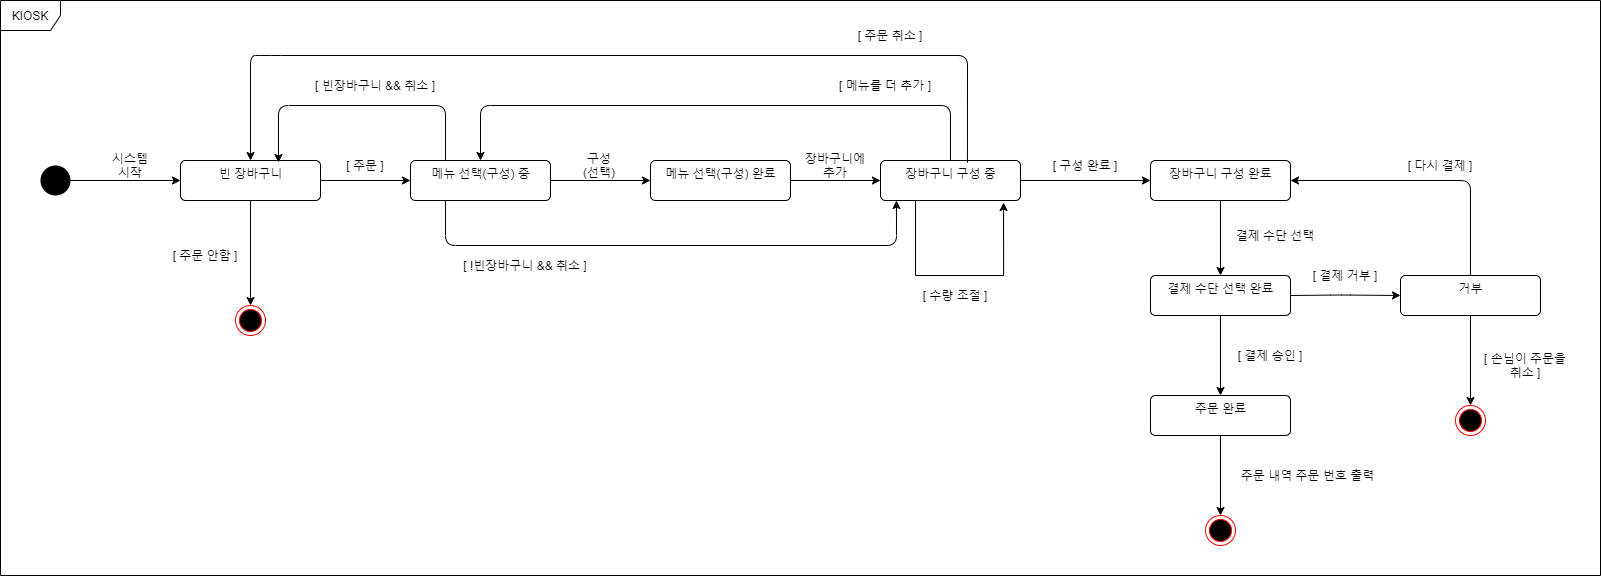

The diagram above was exported from draw.io. Its source (the exported page's mxGraphModel, read from the mxfile embedded in the PNG):
<mxGraphModel dx="2889" dy="1154" grid="1" gridSize="10" guides="1" tooltips="1" connect="1" arrows="1" fold="1" page="1" pageScale="1" pageWidth="827" pageHeight="1169" math="0" shadow="0">
  <root>
    <mxCell id="0" />
    <mxCell id="1" parent="0" />
    <mxCell id="8054SFOE1MTh788rlJeO-1" value="" style="ellipse;fillColor=#000000;strokeColor=none;" vertex="1" parent="1">
      <mxGeometry x="-220" y="250" width="30" height="30" as="geometry" />
    </mxCell>
    <mxCell id="8054SFOE1MTh788rlJeO-2" value="메뉴 선택(구성) 중" style="html=1;align=center;verticalAlign=top;rounded=1;absoluteArcSize=1;arcSize=10;dashed=0;" vertex="1" parent="1">
      <mxGeometry x="150" y="245" width="140" height="40" as="geometry" />
    </mxCell>
    <mxCell id="8054SFOE1MTh788rlJeO-3" value="" style="endArrow=classic;html=1;exitX=1;exitY=0.5;exitDx=0;exitDy=0;entryX=0;entryY=0.5;entryDx=0;entryDy=0;" edge="1" parent="1" source="8054SFOE1MTh788rlJeO-1" target="8054SFOE1MTh788rlJeO-23">
      <mxGeometry width="50" height="50" relative="1" as="geometry">
        <mxPoint x="60" y="270" as="sourcePoint" />
        <mxPoint x="-70" y="265" as="targetPoint" />
      </mxGeometry>
    </mxCell>
    <mxCell id="8054SFOE1MTh788rlJeO-4" value="시스템 시작" style="text;html=1;strokeColor=none;fillColor=none;align=center;verticalAlign=middle;whiteSpace=wrap;rounded=0;" vertex="1" parent="1">
      <mxGeometry x="-150" y="240" width="40" height="20" as="geometry" />
    </mxCell>
    <mxCell id="8054SFOE1MTh788rlJeO-5" value="메뉴 선택(구성) 완료" style="html=1;align=center;verticalAlign=top;rounded=1;absoluteArcSize=1;arcSize=10;dashed=0;" vertex="1" parent="1">
      <mxGeometry x="390" y="245" width="140" height="40" as="geometry" />
    </mxCell>
    <mxCell id="8054SFOE1MTh788rlJeO-6" value="" style="endArrow=classic;html=1;exitX=1;exitY=0.5;exitDx=0;exitDy=0;entryX=0;entryY=0.5;entryDx=0;entryDy=0;" edge="1" parent="1" source="8054SFOE1MTh788rlJeO-2" target="8054SFOE1MTh788rlJeO-5">
      <mxGeometry width="50" height="50" relative="1" as="geometry">
        <mxPoint x="300" y="190" as="sourcePoint" />
        <mxPoint x="350" y="140" as="targetPoint" />
      </mxGeometry>
    </mxCell>
    <mxCell id="8054SFOE1MTh788rlJeO-10" value="구성(선택)" style="text;html=1;strokeColor=none;fillColor=none;align=center;verticalAlign=middle;whiteSpace=wrap;rounded=0;" vertex="1" parent="1">
      <mxGeometry x="319" y="240" width="40" height="20" as="geometry" />
    </mxCell>
    <mxCell id="8054SFOE1MTh788rlJeO-17" style="edgeStyle=orthogonalEdgeStyle;rounded=0;orthogonalLoop=1;jettySize=auto;html=1;exitX=0.25;exitY=1;exitDx=0;exitDy=0;entryX=0.879;entryY=1.05;entryDx=0;entryDy=0;entryPerimeter=0;" edge="1" parent="1" source="8054SFOE1MTh788rlJeO-11" target="8054SFOE1MTh788rlJeO-11">
      <mxGeometry relative="1" as="geometry">
        <mxPoint x="740" y="360" as="targetPoint" />
        <Array as="points">
          <mxPoint x="655" y="360" />
          <mxPoint x="743" y="360" />
        </Array>
      </mxGeometry>
    </mxCell>
    <mxCell id="8054SFOE1MTh788rlJeO-11" value="장바구니 구성 중" style="html=1;align=center;verticalAlign=top;rounded=1;absoluteArcSize=1;arcSize=10;dashed=0;" vertex="1" parent="1">
      <mxGeometry x="620" y="245" width="140" height="40" as="geometry" />
    </mxCell>
    <mxCell id="8054SFOE1MTh788rlJeO-12" value="" style="endArrow=classic;html=1;exitX=1;exitY=0.5;exitDx=0;exitDy=0;entryX=0;entryY=0.5;entryDx=0;entryDy=0;" edge="1" parent="1" source="8054SFOE1MTh788rlJeO-5" target="8054SFOE1MTh788rlJeO-11">
      <mxGeometry width="50" height="50" relative="1" as="geometry">
        <mxPoint x="550" y="220" as="sourcePoint" />
        <mxPoint x="600" y="170" as="targetPoint" />
      </mxGeometry>
    </mxCell>
    <mxCell id="8054SFOE1MTh788rlJeO-13" value="장바구니에 추가" style="text;html=1;strokeColor=none;fillColor=none;align=center;verticalAlign=middle;whiteSpace=wrap;rounded=0;" vertex="1" parent="1">
      <mxGeometry x="540" y="240" width="70" height="20" as="geometry" />
    </mxCell>
    <mxCell id="8054SFOE1MTh788rlJeO-14" value="" style="endArrow=classic;html=1;exitX=0.5;exitY=0;exitDx=0;exitDy=0;entryX=0.5;entryY=0;entryDx=0;entryDy=0;" edge="1" parent="1" source="8054SFOE1MTh788rlJeO-11" target="8054SFOE1MTh788rlJeO-2">
      <mxGeometry width="50" height="50" relative="1" as="geometry">
        <mxPoint x="709" y="125" as="sourcePoint" />
        <mxPoint x="469" y="125" as="targetPoint" />
        <Array as="points">
          <mxPoint x="690" y="190" />
          <mxPoint x="220" y="190" />
        </Array>
      </mxGeometry>
    </mxCell>
    <mxCell id="8054SFOE1MTh788rlJeO-15" value="[ 메뉴를 더 추가 ]" style="text;html=1;strokeColor=none;fillColor=none;align=center;verticalAlign=middle;whiteSpace=wrap;rounded=0;" vertex="1" parent="1">
      <mxGeometry x="570" y="160" width="110" height="20" as="geometry" />
    </mxCell>
    <mxCell id="8054SFOE1MTh788rlJeO-18" value="[ 수량 조절 ]" style="text;html=1;strokeColor=none;fillColor=none;align=center;verticalAlign=middle;whiteSpace=wrap;rounded=0;" vertex="1" parent="1">
      <mxGeometry x="650" y="370" width="90" height="20" as="geometry" />
    </mxCell>
    <mxCell id="8054SFOE1MTh788rlJeO-19" value="장바구니 구성 완료" style="html=1;align=center;verticalAlign=top;rounded=1;absoluteArcSize=1;arcSize=10;dashed=0;" vertex="1" parent="1">
      <mxGeometry x="890" y="245" width="140" height="40" as="geometry" />
    </mxCell>
    <mxCell id="8054SFOE1MTh788rlJeO-21" value="" style="endArrow=classic;html=1;exitX=1;exitY=0.5;exitDx=0;exitDy=0;entryX=0;entryY=0.5;entryDx=0;entryDy=0;" edge="1" parent="1" source="8054SFOE1MTh788rlJeO-11" target="8054SFOE1MTh788rlJeO-19">
      <mxGeometry width="50" height="50" relative="1" as="geometry">
        <mxPoint x="760" y="210" as="sourcePoint" />
        <mxPoint x="810" y="160" as="targetPoint" />
      </mxGeometry>
    </mxCell>
    <mxCell id="8054SFOE1MTh788rlJeO-22" value="[ 구성 완료 ]" style="text;html=1;strokeColor=none;fillColor=none;align=center;verticalAlign=middle;whiteSpace=wrap;rounded=0;" vertex="1" parent="1">
      <mxGeometry x="770" y="240" width="110" height="20" as="geometry" />
    </mxCell>
    <mxCell id="8054SFOE1MTh788rlJeO-23" value="빈 장바구니" style="html=1;align=center;verticalAlign=top;rounded=1;absoluteArcSize=1;arcSize=10;dashed=0;" vertex="1" parent="1">
      <mxGeometry x="-80" y="245" width="140" height="40" as="geometry" />
    </mxCell>
    <mxCell id="8054SFOE1MTh788rlJeO-24" value="" style="endArrow=classic;html=1;exitX=1;exitY=0.5;exitDx=0;exitDy=0;entryX=0;entryY=0.5;entryDx=0;entryDy=0;" edge="1" parent="1" source="8054SFOE1MTh788rlJeO-23" target="8054SFOE1MTh788rlJeO-2">
      <mxGeometry width="50" height="50" relative="1" as="geometry">
        <mxPoint x="70" y="230" as="sourcePoint" />
        <mxPoint x="120" y="180" as="targetPoint" />
      </mxGeometry>
    </mxCell>
    <mxCell id="8054SFOE1MTh788rlJeO-25" value="" style="ellipse;html=1;shape=endState;fillColor=#000000;strokeColor=#ff0000;" vertex="1" parent="1">
      <mxGeometry x="-25" y="390" width="30" height="30" as="geometry" />
    </mxCell>
    <mxCell id="8054SFOE1MTh788rlJeO-26" value="" style="endArrow=classic;html=1;entryX=0.5;entryY=0;entryDx=0;entryDy=0;exitX=0.5;exitY=1;exitDx=0;exitDy=0;" edge="1" parent="1" source="8054SFOE1MTh788rlJeO-23" target="8054SFOE1MTh788rlJeO-25">
      <mxGeometry width="50" height="50" relative="1" as="geometry">
        <mxPoint x="-140" y="380" as="sourcePoint" />
        <mxPoint x="-90" y="330" as="targetPoint" />
      </mxGeometry>
    </mxCell>
    <mxCell id="8054SFOE1MTh788rlJeO-27" value="[ 주문 안함 ]" style="text;html=1;strokeColor=none;fillColor=none;align=center;verticalAlign=middle;whiteSpace=wrap;rounded=0;" vertex="1" parent="1">
      <mxGeometry x="-90" y="330" width="70" height="20" as="geometry" />
    </mxCell>
    <mxCell id="8054SFOE1MTh788rlJeO-28" value="[ 주문 ]" style="text;html=1;strokeColor=none;fillColor=none;align=center;verticalAlign=middle;whiteSpace=wrap;rounded=0;" vertex="1" parent="1">
      <mxGeometry x="80" y="240" width="50" height="20" as="geometry" />
    </mxCell>
    <mxCell id="8054SFOE1MTh788rlJeO-29" value="" style="endArrow=classic;html=1;exitX=0.621;exitY=0.05;exitDx=0;exitDy=0;exitPerimeter=0;entryX=0.5;entryY=0;entryDx=0;entryDy=0;" edge="1" parent="1" source="8054SFOE1MTh788rlJeO-11" target="8054SFOE1MTh788rlJeO-23">
      <mxGeometry width="50" height="50" relative="1" as="geometry">
        <mxPoint x="710" y="220" as="sourcePoint" />
        <mxPoint x="-10" y="220" as="targetPoint" />
        <Array as="points">
          <mxPoint x="707" y="140" />
          <mxPoint x="10" y="140" />
          <mxPoint x="-10" y="140" />
        </Array>
      </mxGeometry>
    </mxCell>
    <mxCell id="8054SFOE1MTh788rlJeO-30" value="[ 주문 취소 ]" style="text;html=1;strokeColor=none;fillColor=none;align=center;verticalAlign=middle;whiteSpace=wrap;rounded=0;" vertex="1" parent="1">
      <mxGeometry x="590" y="110" width="80" height="20" as="geometry" />
    </mxCell>
    <mxCell id="8054SFOE1MTh788rlJeO-31" value="" style="endArrow=classic;html=1;exitX=0.25;exitY=0;exitDx=0;exitDy=0;entryX=0.7;entryY=0.05;entryDx=0;entryDy=0;entryPerimeter=0;" edge="1" parent="1" source="8054SFOE1MTh788rlJeO-2" target="8054SFOE1MTh788rlJeO-23">
      <mxGeometry width="50" height="50" relative="1" as="geometry">
        <mxPoint x="140" y="220" as="sourcePoint" />
        <mxPoint x="10" y="170" as="targetPoint" />
        <Array as="points">
          <mxPoint x="185" y="190" />
          <mxPoint x="18" y="190" />
        </Array>
      </mxGeometry>
    </mxCell>
    <mxCell id="8054SFOE1MTh788rlJeO-32" value="[ 빈장바구니 &amp;amp;&amp;amp; 취소 ]" style="text;html=1;strokeColor=none;fillColor=none;align=center;verticalAlign=middle;whiteSpace=wrap;rounded=0;" vertex="1" parent="1">
      <mxGeometry x="50" y="160" width="130" height="20" as="geometry" />
    </mxCell>
    <mxCell id="8054SFOE1MTh788rlJeO-34" value="" style="endArrow=classic;html=1;exitX=0.25;exitY=1;exitDx=0;exitDy=0;entryX=0.114;entryY=1;entryDx=0;entryDy=0;entryPerimeter=0;" edge="1" parent="1" source="8054SFOE1MTh788rlJeO-2" target="8054SFOE1MTh788rlJeO-11">
      <mxGeometry width="50" height="50" relative="1" as="geometry">
        <mxPoint x="190" y="350" as="sourcePoint" />
        <mxPoint x="610" y="380" as="targetPoint" />
        <Array as="points">
          <mxPoint x="185" y="330" />
          <mxPoint x="636" y="330" />
        </Array>
      </mxGeometry>
    </mxCell>
    <mxCell id="8054SFOE1MTh788rlJeO-37" value="[ !빈장바구니 &amp;amp;&amp;amp; 취소 ]" style="text;html=1;strokeColor=none;fillColor=none;align=center;verticalAlign=middle;whiteSpace=wrap;rounded=0;" vertex="1" parent="1">
      <mxGeometry x="200" y="340" width="130" height="20" as="geometry" />
    </mxCell>
    <mxCell id="8054SFOE1MTh788rlJeO-38" value="" style="endArrow=classic;html=1;entryX=0.5;entryY=0;entryDx=0;entryDy=0;exitX=0.5;exitY=1;exitDx=0;exitDy=0;" edge="1" parent="1" source="8054SFOE1MTh788rlJeO-19" target="8054SFOE1MTh788rlJeO-39">
      <mxGeometry width="50" height="50" relative="1" as="geometry">
        <mxPoint x="960" y="320" as="sourcePoint" />
        <mxPoint x="950" y="350" as="targetPoint" />
        <Array as="points" />
      </mxGeometry>
    </mxCell>
    <mxCell id="8054SFOE1MTh788rlJeO-39" value="결제 수단 선택 완료" style="html=1;align=center;verticalAlign=top;rounded=1;absoluteArcSize=1;arcSize=10;dashed=0;" vertex="1" parent="1">
      <mxGeometry x="890" y="360" width="140" height="40" as="geometry" />
    </mxCell>
    <mxCell id="8054SFOE1MTh788rlJeO-40" value="결제 수단 선택" style="text;html=1;strokeColor=none;fillColor=none;align=center;verticalAlign=middle;whiteSpace=wrap;rounded=0;" vertex="1" parent="1">
      <mxGeometry x="970" y="310" width="90" height="20" as="geometry" />
    </mxCell>
    <mxCell id="8054SFOE1MTh788rlJeO-41" value="거부" style="html=1;align=center;verticalAlign=top;rounded=1;absoluteArcSize=1;arcSize=10;dashed=0;" vertex="1" parent="1">
      <mxGeometry x="1140" y="360" width="140" height="40" as="geometry" />
    </mxCell>
    <mxCell id="8054SFOE1MTh788rlJeO-42" value="" style="endArrow=classic;html=1;exitX=1;exitY=0.5;exitDx=0;exitDy=0;entryX=0;entryY=0.5;entryDx=0;entryDy=0;" edge="1" parent="1" source="8054SFOE1MTh788rlJeO-39" target="8054SFOE1MTh788rlJeO-41">
      <mxGeometry width="50" height="50" relative="1" as="geometry">
        <mxPoint x="1050" y="379.5" as="sourcePoint" />
        <mxPoint x="1100" y="379.5" as="targetPoint" />
        <Array as="points">
          <mxPoint x="1080" y="379.5" />
        </Array>
      </mxGeometry>
    </mxCell>
    <mxCell id="8054SFOE1MTh788rlJeO-43" value="[ 결제 거부 ]" style="text;html=1;strokeColor=none;fillColor=none;align=center;verticalAlign=middle;whiteSpace=wrap;rounded=0;" vertex="1" parent="1">
      <mxGeometry x="1050" y="350" width="70" height="20" as="geometry" />
    </mxCell>
    <mxCell id="8054SFOE1MTh788rlJeO-44" value="" style="endArrow=classic;html=1;exitX=0.5;exitY=0;exitDx=0;exitDy=0;entryX=1;entryY=0.5;entryDx=0;entryDy=0;" edge="1" parent="1" source="8054SFOE1MTh788rlJeO-41" target="8054SFOE1MTh788rlJeO-19">
      <mxGeometry width="50" height="50" relative="1" as="geometry">
        <mxPoint x="1190" y="340" as="sourcePoint" />
        <mxPoint x="1210" y="230" as="targetPoint" />
        <Array as="points">
          <mxPoint x="1210" y="265" />
        </Array>
      </mxGeometry>
    </mxCell>
    <mxCell id="8054SFOE1MTh788rlJeO-45" value="[ 다시 결제 ]" style="text;html=1;strokeColor=none;fillColor=none;align=center;verticalAlign=middle;whiteSpace=wrap;rounded=0;" vertex="1" parent="1">
      <mxGeometry x="1140" y="240" width="80" height="20" as="geometry" />
    </mxCell>
    <mxCell id="8054SFOE1MTh788rlJeO-46" value="" style="ellipse;html=1;shape=endState;fillColor=#000000;strokeColor=#ff0000;" vertex="1" parent="1">
      <mxGeometry x="1195" y="490" width="30" height="30" as="geometry" />
    </mxCell>
    <mxCell id="8054SFOE1MTh788rlJeO-47" value="" style="endArrow=classic;html=1;entryX=0.5;entryY=0;entryDx=0;entryDy=0;exitX=0.5;exitY=1;exitDx=0;exitDy=0;" edge="1" parent="1" source="8054SFOE1MTh788rlJeO-41" target="8054SFOE1MTh788rlJeO-46">
      <mxGeometry width="50" height="50" relative="1" as="geometry">
        <mxPoint x="1210" y="420" as="sourcePoint" />
        <mxPoint x="1230" y="460" as="targetPoint" />
      </mxGeometry>
    </mxCell>
    <mxCell id="8054SFOE1MTh788rlJeO-48" value="[ 손님이 주문을 취소 ]" style="text;html=1;strokeColor=none;fillColor=none;align=center;verticalAlign=middle;whiteSpace=wrap;rounded=0;" vertex="1" parent="1">
      <mxGeometry x="1220" y="440" width="90" height="20" as="geometry" />
    </mxCell>
    <mxCell id="8054SFOE1MTh788rlJeO-49" value="주문 완료" style="html=1;align=center;verticalAlign=top;rounded=1;absoluteArcSize=1;arcSize=10;dashed=0;" vertex="1" parent="1">
      <mxGeometry x="890" y="480" width="140" height="40" as="geometry" />
    </mxCell>
    <mxCell id="8054SFOE1MTh788rlJeO-50" value="" style="endArrow=classic;html=1;exitX=0.5;exitY=1;exitDx=0;exitDy=0;" edge="1" parent="1" source="8054SFOE1MTh788rlJeO-39" target="8054SFOE1MTh788rlJeO-49">
      <mxGeometry width="50" height="50" relative="1" as="geometry">
        <mxPoint x="959.5" y="410" as="sourcePoint" />
        <mxPoint x="959.5" y="480" as="targetPoint" />
      </mxGeometry>
    </mxCell>
    <mxCell id="8054SFOE1MTh788rlJeO-51" value="[ 결제 승인 ]" style="text;html=1;strokeColor=none;fillColor=none;align=center;verticalAlign=middle;whiteSpace=wrap;rounded=0;" vertex="1" parent="1">
      <mxGeometry x="970" y="430" width="80" height="20" as="geometry" />
    </mxCell>
    <mxCell id="8054SFOE1MTh788rlJeO-52" value="" style="ellipse;html=1;shape=endState;fillColor=#000000;strokeColor=#ff0000;" vertex="1" parent="1">
      <mxGeometry x="945" y="600" width="30" height="30" as="geometry" />
    </mxCell>
    <mxCell id="8054SFOE1MTh788rlJeO-53" value="" style="endArrow=classic;html=1;exitX=0.5;exitY=1;exitDx=0;exitDy=0;entryX=0.5;entryY=0;entryDx=0;entryDy=0;" edge="1" parent="1" source="8054SFOE1MTh788rlJeO-49" target="8054SFOE1MTh788rlJeO-52">
      <mxGeometry width="50" height="50" relative="1" as="geometry">
        <mxPoint x="959.5" y="544.5" as="sourcePoint" />
        <mxPoint x="959.5" y="584.5" as="targetPoint" />
      </mxGeometry>
    </mxCell>
    <mxCell id="8054SFOE1MTh788rlJeO-54" value="주문 내역 주문 번호 출력" style="text;html=1;strokeColor=none;fillColor=none;align=center;verticalAlign=middle;whiteSpace=wrap;rounded=0;" vertex="1" parent="1">
      <mxGeometry x="975" y="550" width="145" height="20" as="geometry" />
    </mxCell>
    <mxCell id="8054SFOE1MTh788rlJeO-55" value="KIOSK" style="shape=umlFrame;whiteSpace=wrap;html=1;" vertex="1" parent="1">
      <mxGeometry x="-260" y="85" width="1600" height="575" as="geometry" />
    </mxCell>
  </root>
</mxGraphModel>